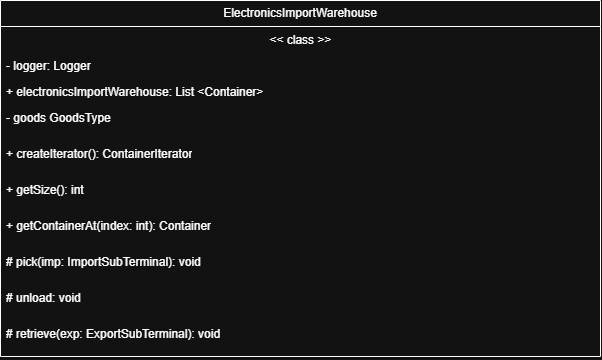

The diagram above was exported from draw.io. Its source (the exported page's mxGraphModel, read from the mxfile embedded in the PNG):
<mxGraphModel dx="1046" dy="877" grid="1" gridSize="10" guides="1" tooltips="1" connect="1" arrows="1" fold="1" page="1" pageScale="1" pageWidth="2339" pageHeight="3300" math="0" shadow="0">
  <root>
    <mxCell id="0" />
    <mxCell id="1" parent="0" />
    <mxCell id="fDvmr12McRdf1YqOPQys-1" parent="1" style="swimlane;fontStyle=0;childLayout=stackLayout;horizontal=1;startSize=26;fillColor=none;horizontalStack=0;resizeParent=1;resizeParentMax=0;resizeLast=0;collapsible=1;marginBottom=0;whiteSpace=wrap;html=1;" value="ElectronicsImportWarehouse" vertex="1">
      <mxGeometry height="356" width="600" x="840" y="430" as="geometry" />
    </mxCell>
    <mxCell id="fDvmr12McRdf1YqOPQys-2" parent="fDvmr12McRdf1YqOPQys-1" style="text;strokeColor=none;fillColor=none;align=left;verticalAlign=top;spacingLeft=4;spacingRight=4;overflow=hidden;rotatable=0;points=[[0,0.5],[1,0.5]];portConstraint=eastwest;whiteSpace=wrap;html=1;" value="&lt;span style=&quot;white-space: pre;&quot;&gt;&lt;span style=&quot;white-space: pre;&quot;&gt;&#09;&lt;/span&gt;&lt;span style=&quot;white-space: pre;&quot;&gt;&#09;&lt;/span&gt;   &#09;&lt;/span&gt;&lt;span style=&quot;white-space: pre;&quot;&gt;&#09;&lt;/span&gt;&lt;span style=&quot;white-space: pre;&quot;&gt;&#09;&lt;/span&gt;&lt;span style=&quot;white-space: pre;&quot;&gt;&#09;&lt;/span&gt;&lt;span style=&quot;white-space: pre;&quot;&gt;&#09;&lt;/span&gt;&lt;span style=&quot;white-space: pre;&quot;&gt;&#09;&lt;/span&gt;&lt;span style=&quot;white-space: pre;&quot;&gt;&#09;&lt;/span&gt;&amp;nbsp; &amp;nbsp; &amp;nbsp; &amp;nbsp;&amp;lt;&amp;lt; class &amp;gt;&amp;gt;" vertex="1">
      <mxGeometry height="26" width="600" y="26" as="geometry" />
    </mxCell>
    <mxCell id="fDvmr12McRdf1YqOPQys-3" parent="fDvmr12McRdf1YqOPQys-1" style="text;strokeColor=none;fillColor=none;align=left;verticalAlign=top;spacingLeft=4;spacingRight=4;overflow=hidden;rotatable=0;points=[[0,0.5],[1,0.5]];portConstraint=eastwest;whiteSpace=wrap;html=1;" value="- logger: Logger" vertex="1">
      <mxGeometry height="26" width="600" y="52" as="geometry" />
    </mxCell>
    <mxCell id="fDvmr12McRdf1YqOPQys-4" parent="fDvmr12McRdf1YqOPQys-1" style="text;strokeColor=none;fillColor=none;align=left;verticalAlign=top;spacingLeft=4;spacingRight=4;overflow=hidden;rotatable=0;points=[[0,0.5],[1,0.5]];portConstraint=eastwest;whiteSpace=wrap;html=1;" value="+ e&lt;span style=&quot;text-align: center;&quot;&gt;lectronics&lt;/span&gt;ImportWarehouse: List &amp;lt;Container&amp;gt;" vertex="1">
      <mxGeometry height="26" width="600" y="78" as="geometry" />
    </mxCell>
    <mxCell id="fDvmr12McRdf1YqOPQys-5" parent="fDvmr12McRdf1YqOPQys-1" style="text;strokeColor=none;fillColor=none;align=left;verticalAlign=top;spacingLeft=4;spacingRight=4;overflow=hidden;rotatable=0;points=[[0,0.5],[1,0.5]];portConstraint=eastwest;whiteSpace=wrap;html=1;" value="- goods GoodsType" vertex="1">
      <mxGeometry height="36" width="600" y="104" as="geometry" />
    </mxCell>
    <mxCell id="fDvmr12McRdf1YqOPQys-6" parent="fDvmr12McRdf1YqOPQys-1" style="text;strokeColor=none;fillColor=none;align=left;verticalAlign=top;spacingLeft=4;spacingRight=4;overflow=hidden;rotatable=0;points=[[0,0.5],[1,0.5]];portConstraint=eastwest;whiteSpace=wrap;html=1;" value="+ createIterator(): ContainerIterator" vertex="1">
      <mxGeometry height="36" width="600" y="140" as="geometry" />
    </mxCell>
    <mxCell id="fDvmr12McRdf1YqOPQys-7" parent="fDvmr12McRdf1YqOPQys-1" style="text;strokeColor=none;fillColor=none;align=left;verticalAlign=top;spacingLeft=4;spacingRight=4;overflow=hidden;rotatable=0;points=[[0,0.5],[1,0.5]];portConstraint=eastwest;whiteSpace=wrap;html=1;" value="+ getSize(): int" vertex="1">
      <mxGeometry height="36" width="600" y="176" as="geometry" />
    </mxCell>
    <mxCell id="fDvmr12McRdf1YqOPQys-8" parent="fDvmr12McRdf1YqOPQys-1" style="text;strokeColor=none;fillColor=none;align=left;verticalAlign=top;spacingLeft=4;spacingRight=4;overflow=hidden;rotatable=0;points=[[0,0.5],[1,0.5]];portConstraint=eastwest;whiteSpace=wrap;html=1;" value="+ getContainerAt(index: int): Container" vertex="1">
      <mxGeometry height="36" width="600" y="212" as="geometry" />
    </mxCell>
    <mxCell id="fDvmr12McRdf1YqOPQys-9" parent="fDvmr12McRdf1YqOPQys-1" style="text;strokeColor=none;fillColor=none;align=left;verticalAlign=top;spacingLeft=4;spacingRight=4;overflow=hidden;rotatable=0;points=[[0,0.5],[1,0.5]];portConstraint=eastwest;whiteSpace=wrap;html=1;" value="# pick(imp: ImportSubTerminal): void" vertex="1">
      <mxGeometry height="36" width="600" y="248" as="geometry" />
    </mxCell>
    <mxCell id="fDvmr12McRdf1YqOPQys-10" parent="fDvmr12McRdf1YqOPQys-1" style="text;strokeColor=none;fillColor=none;align=left;verticalAlign=top;spacingLeft=4;spacingRight=4;overflow=hidden;rotatable=0;points=[[0,0.5],[1,0.5]];portConstraint=eastwest;whiteSpace=wrap;html=1;" value="# unload: void" vertex="1">
      <mxGeometry height="36" width="600" y="284" as="geometry" />
    </mxCell>
    <mxCell id="fDvmr12McRdf1YqOPQys-11" parent="fDvmr12McRdf1YqOPQys-1" style="text;strokeColor=none;fillColor=none;align=left;verticalAlign=top;spacingLeft=4;spacingRight=4;overflow=hidden;rotatable=0;points=[[0,0.5],[1,0.5]];portConstraint=eastwest;whiteSpace=wrap;html=1;" value="# retrieve(exp: ExportSubTerminal): void" vertex="1">
      <mxGeometry height="36" width="600" y="320" as="geometry" />
    </mxCell>
  </root>
</mxGraphModel>